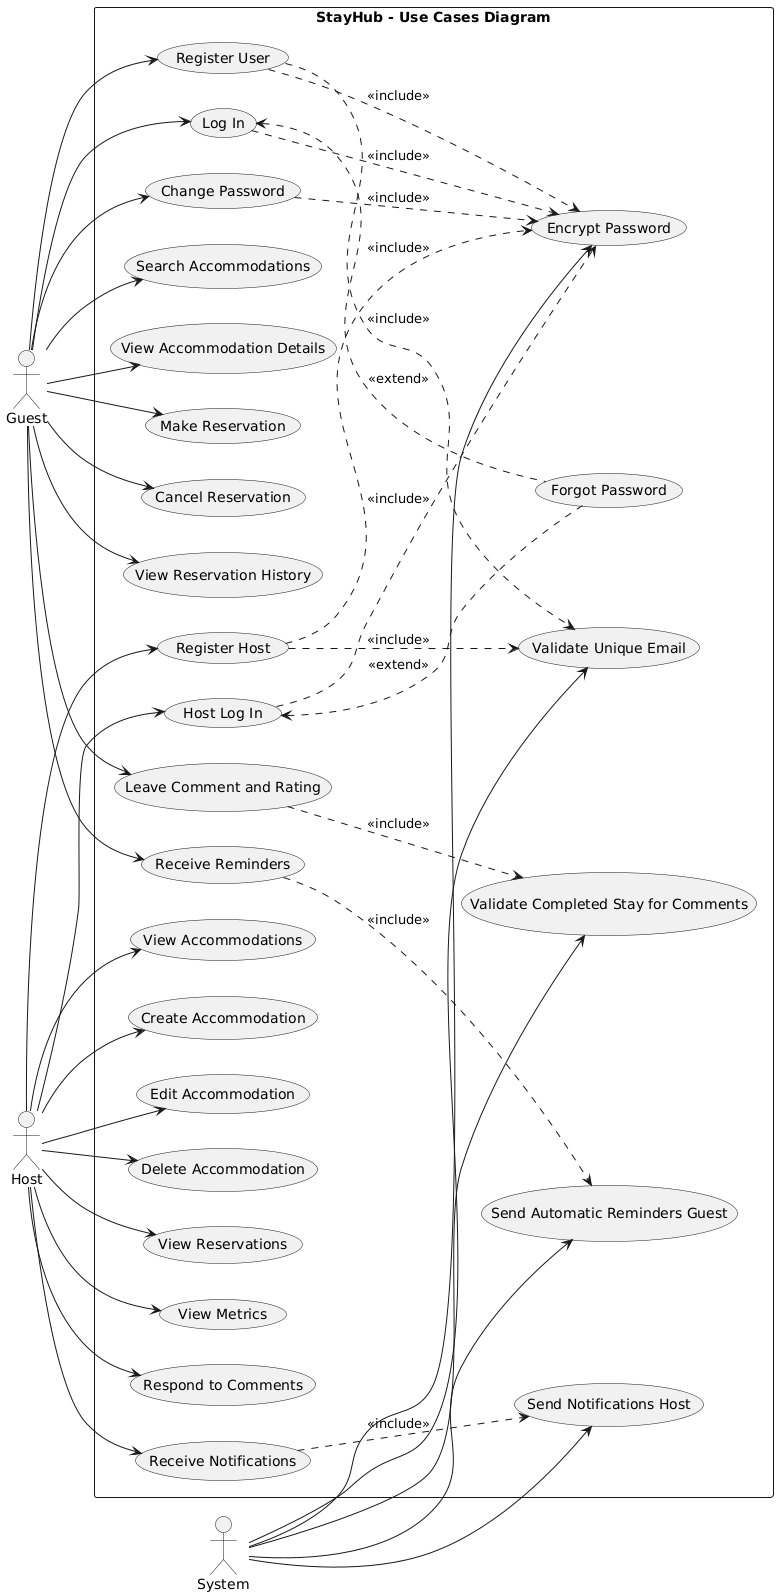

The diagram above was rendered by PlantUML. Its source (embedded in the PNG):
@startuml
left to right direction
skinparam packageStyle rectangle

actor Guest
actor Host
actor System

rectangle "StayHub - Use Cases Diagram" {
  ' Guest Use Cases (UC-001 to UC-010)
  (Register User) as UC001
  (Log In) as UC002
  (Change Password) as UC003
  (Search Accommodations) as UC004
  (View Accommodation Details) as UC005
  (Make Reservation) as UC006
  (Cancel Reservation) as UC007
  (View Reservation History) as UC008
  (Leave Comment and Rating) as UC009
  (Receive Reminders) as UC010

  ' Host Use Cases (UC-011 to UC-020)
  (Register Host) as UC011
  (Host Log In) as UC012
  (View Accommodations) as UC013
  (Create Accommodation) as UC014
  (Edit Accommodation) as UC015
  (Delete Accommodation) as UC016
  (View Reservations) as UC017
  (View Metrics) as UC018
  (Respond to Comments) as UC019
  (Receive Notifications) as UC020

  ' System Use Cases (UC-021 to UC-025)
  (Validate Unique Email) as UC021
  (Encrypt Password) as UC022
  (Validate Completed Stay for Comments) as UC023
  (Send Automatic Reminders Guest) as UC024
  (Send Notifications Host) as UC025

  ' Extension Use Cases
  (Forgot Password) as ForgotPassword

  ' Include relationships - basándose en la documentación
  UC001 ..> UC021 : <<include>>
  UC001 ..> UC022 : <<include>>
  UC002 ..> UC022 : <<include>>
  UC003 ..> UC022 : <<include>>
  UC009 ..> UC023 : <<include>>
  UC010 ..> UC024 : <<include>>
  UC011 ..> UC021 : <<include>>
  UC011 ..> UC022 : <<include>>
  UC012 ..> UC022 : <<include>>
  UC020 ..> UC025 : <<include>>

  ' Extend relationships - basándose en la documentación
  UC002 <.. ForgotPassword : <<extend>>
  UC012 <.. ForgotPassword : <<extend>>
}

' Relaciones de actores con casos de uso
Guest --> UC001
Guest --> UC002
Guest --> UC003
Guest --> UC004
Guest --> UC005
Guest --> UC006
Guest --> UC007
Guest --> UC008
Guest --> UC009
Guest --> UC010

Host --> UC011
Host --> UC012
Host --> UC013
Host --> UC014
Host --> UC015
Host --> UC016
Host --> UC017
Host --> UC018
Host --> UC019
Host --> UC020

System --> UC021
System --> UC022
System --> UC023
System --> UC024
System --> UC025
@enduml